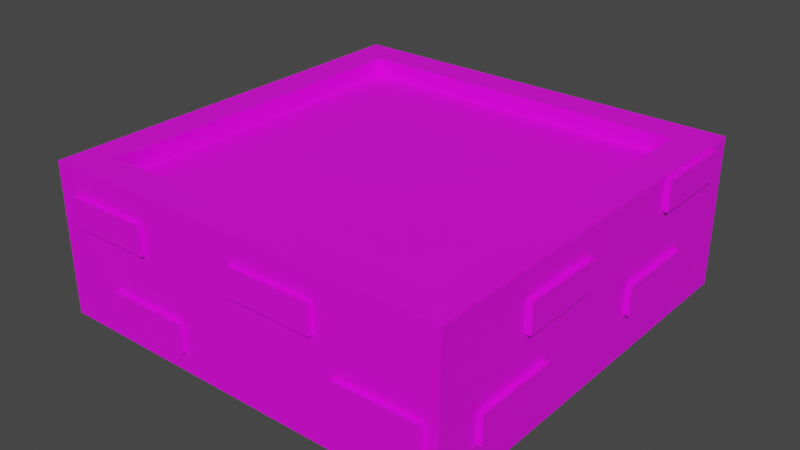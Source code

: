# Source: bonus_base.blend  (saved by Blender 3.6.11; exported with 4.5.12 LTS)
import bpy
from mathutils import Matrix  # noqa: F401  (used for matrix-valued properties, if any)

bpy.ops.wm.read_factory_settings(use_empty=True)
scene = bpy.context.scene
scene.name = 'Scene'

# ---- collections
col_collection = bpy.data.collections.new('Collection'); scene.collection.children.link(col_collection)
col_export = bpy.data.collections.new('Export'); scene.collection.children.link(col_export)
col_rig = bpy.data.collections.new('Rig'); scene.collection.children.link(col_rig)

# ---- images (referenced by path relative to the original .blend; pixels are not part of the script)
import os
ASSET_DIR = os.environ.get("B2B_ASSET_DIR", "")  # directory of the original .blend (textures are referenced by path, not embedded)
HERE = os.path.dirname(os.path.abspath(__file__))  # packed textures are extracted next to this script under _unpacked/

def load_image(name, relpath, width, height, colorspace="sRGB"):
    """Load a texture the original file referenced (path relative to the .blend, or extracted next to this script)."""
    p = next((c for c in (os.path.join(HERE, relpath), os.path.join(ASSET_DIR, relpath)) if relpath and os.path.exists(c)), "")
    if p:
        img = bpy.data.images.load(p, check_existing=True)
        img.name = name
    else:  # same state as the original file: an image datablock whose file is absent (Cycles renders it pink)
        img = bpy.data.images.new(name, width, height)
        img.source = "FILE"
        img.filepath = "//" + (relpath or name)
    img.colorspace_settings.name = colorspace
    return img
img_commonflatpalette_png = load_image('CommonFlatPalette.png', 'CommonFlatPalette.png', 1024, 1024, 'sRGB')

# ---- materials (node trees are filled in below, after node groups)
mat_material = bpy.data.materials.new('Material')
mat_material.use_transparent_shadow = False

# ---- material node trees
mat_material.use_nodes = True; mat_material.node_tree.nodes.clear()
_N = mat_material.node_tree.nodes; _L = mat_material.node_tree.links
n0 = _N.new('ShaderNodeBsdfPrincipled'); n0.name = 'Principled BSDF'; n0.location = (10, 300)
n0.distribution = 'GGX'
n0.subsurface_method = 'RANDOM_WALK_SKIN'
n0.inputs[3].default_value = 1.45
n0.inputs[27].default_value = (0.0, 0.0, 0.0, 1.0)
n0.inputs[28].default_value = 1.0
n1 = _N.new('ShaderNodeOutputMaterial'); n1.name = 'Material Output'; n1.location = (300, 300)
n2 = _N.new('ShaderNodeTexImage'); n2.name = 'Image Texture'; n2.location = (-413, 132)
n2.image = img_commonflatpalette_png
_L.new(n0.outputs[0], n1.inputs[0])
_L.new(n2.outputs[0], n0.inputs[0])
n1.is_active_output = True

# ---- world
world_world = bpy.data.worlds.new('World'); scene.world = world_world
world_world.use_nodes = True; world_world.node_tree.nodes.clear()
_N = world_world.node_tree.nodes; _L = world_world.node_tree.links
n0 = _N.new('ShaderNodeOutputWorld'); n0.name = 'World Output'; n0.location = (300, 300)
n1 = _N.new('ShaderNodeBackground'); n1.name = 'Background'; n1.location = (10, 300)
n1.inputs[0].default_value = (0.05088, 0.05088, 0.05088, 1.0)
_L.new(n1.outputs[0], n0.inputs[0])
n0.is_active_output = True
world_world.color = (0.05088, 0.05088, 0.05088)
world_world.use_sun_shadow = False
world_world.sun_shadow_jitter_overblur = 0.0

# ---- meshes
me_cube = bpy.data.meshes.new('Cube')
me_cube.from_pydata([(-1.0, -1.0, -1.0), (-0.8325, -0.8325, -0.2671), (-1.0, 1.0, -1.0), (-0.8325, 0.8325, -0.2671), (1.0, -1.0, -1.0), (0.8325, -0.8325, -0.2671), (1.0, 1.0, -1.0), (0.8325, 0.8325, -0.2671), (-1.0, -1.0, -0.2671), (-1.0, 1.0, -0.2671), (1.0, 1.0, -0.2671), (1.0, -1.0, -0.2671), (-0.8325, -0.8325, -0.3531), (-0.8325, 0.8325, -0.3531), (0.8325, 0.8325, -0.3531), (0.8325, -0.8325, -0.3531), (0.5302, -1.021, -0.802), (0.5302, -1.021, -0.663), (0.5302, -0.8334, -0.802), (0.5302, -0.8334, -0.663), (0.9396, -1.021, -0.802), (0.9396, -1.021, -0.663), (0.9396, -0.8334, -0.802), (0.9396, -0.8334, -0.663), (0.02643, -1.021, -0.5266), (0.02643, -1.021, -0.3876), (0.02643, -0.8334, -0.5266), (0.02643, -0.8334, -0.3876), (0.4358, -1.021, -0.5266), (0.4358, -1.021, -0.3876), (0.4358, -0.8334, -0.5266), (0.4358, -0.8334, -0.3876), (-0.6936, -1.021, -0.9049), (-0.6936, -1.021, -0.7659), (-0.6936, -0.8334, -0.9049), (-0.6936, -0.8334, -0.7659), (-0.2842, -1.021, -0.9049), (-0.2842, -1.021, -0.7659), (-0.2842, -0.8334, -0.9049), (-0.2842, -0.8334, -0.7659), (-0.8892, -1.021, -0.5317), (-0.8892, -1.021, -0.3928), (-0.8892, -0.8334, -0.5317), (-0.8892, -0.8334, -0.3928), (-0.4799, -1.021, -0.5317), (-0.4799, -1.021, -0.3928), (-0.4799, -0.8334, -0.5317), (-0.4799, -0.8334, -0.3928), (-0.895, 0.8387, -0.4812), (-0.895, 0.8387, -0.3423), (-0.895, 1.027, -0.4812), (-0.895, 1.027, -0.3423), (-0.4856, 0.8387, -0.4812), (-0.4856, 0.8387, -0.3423), (-0.4856, 1.027, -0.4812), (-0.4856, 1.027, -0.3423), (-0.3444, 0.8387, -0.6784), (-0.3444, 0.8387, -0.5395), (-0.3444, 1.027, -0.6784), (-0.3444, 1.027, -0.5395), (0.06502, 0.8387, -0.6784), (0.06502, 0.8387, -0.5395), (0.06502, 1.027, -0.6784), (0.06502, 1.027, -0.5395), (-0.885, 0.8387, -0.9132), (-0.885, 0.8387, -0.7743), (-0.885, 1.027, -0.9132), (-0.885, 1.027, -0.7743), (-0.4756, 0.8387, -0.9132), (-0.4756, 0.8387, -0.7743), (-0.4756, 1.027, -0.9132), (-0.4756, 1.027, -0.7743), (0.1281, 0.8387, -0.9102), (0.1281, 0.8387, -0.7712), (0.1281, 1.027, -0.9102), (0.1281, 1.027, -0.7712), (0.5375, 0.8387, -0.9102), (0.5375, 0.8387, -0.7712), (0.5375, 1.027, -0.9102), (0.5375, 1.027, -0.7712), (0.4552, 0.8387, -0.557), (0.4552, 0.8387, -0.4181), (0.4552, 1.027, -0.557), (0.4552, 1.027, -0.4181), (0.8646, 0.8387, -0.557), (0.8646, 0.8387, -0.4181), (0.8646, 1.027, -0.557), (0.8646, 1.027, -0.4181), (0.8388, 0.8705, -0.4221), (0.8388, 0.8705, -0.2831), (1.027, 0.8705, -0.4221), (1.027, 0.8705, -0.2831), (0.8388, 0.4611, -0.4221), (0.8388, 0.4611, -0.2831), (1.027, 0.4611, -0.4221), (1.027, 0.4611, -0.2831), (0.8388, 0.6244, -0.7963), (0.8388, 0.6244, -0.6574), (1.027, 0.6244, -0.7963), (1.027, 0.6244, -0.6574), (0.8388, 0.215, -0.7963), (0.8388, 0.215, -0.6574), (1.027, 0.215, -0.7963), (1.027, 0.215, -0.6574), (0.8388, -0.1082, -0.5296), (0.8388, -0.1082, -0.3907), (1.027, -0.1082, -0.5296), (1.027, -0.1082, -0.3907), (0.8388, -0.5176, -0.5296), (0.8388, -0.5176, -0.3907), (1.027, -0.5176, -0.5296), (1.027, -0.5176, -0.3907), (0.8388, -0.3786, -0.8472), (0.8388, -0.3786, -0.7083), (1.027, -0.3786, -0.8472), (1.027, -0.3786, -0.7083), (0.8388, -0.788, -0.8472), (0.8388, -0.788, -0.7083), (1.027, -0.788, -0.8472), (1.027, -0.788, -0.7083), (-1.031, -0.3786, -0.8472), (-1.031, -0.3786, -0.7083), (-0.843, -0.3786, -0.8472), (-0.843, -0.3786, -0.7083), (-1.031, -0.788, -0.8472), (-1.031, -0.788, -0.7083), (-0.843, -0.788, -0.8472), (-0.843, -0.788, -0.7083), (-1.031, 0.7108, -0.4883), (-1.031, 0.7108, -0.3493), (-0.843, 0.7108, -0.4883), (-0.843, 0.7108, -0.3493), (-1.031, 0.3014, -0.4883), (-1.031, 0.3014, -0.3493), (-0.843, 0.3014, -0.4883), (-0.843, 0.3014, -0.3493), (-1.031, 0.8574, -0.8694), (-1.031, 0.8574, -0.7305), (-0.843, 0.8574, -0.8694), (-0.843, 0.8574, -0.7305), (-1.031, 0.448, -0.8694), (-1.031, 0.448, -0.7305), (-0.843, 0.448, -0.8694), (-0.843, 0.448, -0.7305), (-1.031, 0.2072, -0.7011), (-1.031, 0.2072, -0.5622), (-0.843, 0.2072, -0.7011), (-0.843, 0.2072, -0.5622), (-1.031, -0.2022, -0.7011), (-1.031, -0.2022, -0.5622), (-0.843, -0.2022, -0.7011), (-0.843, -0.2022, -0.5622), (-1.031, -0.5072, -0.4794), (-1.031, -0.5072, -0.3405), (-0.843, -0.5072, -0.4794), (-0.843, -0.5072, -0.3405), (-1.031, -0.9166, -0.4794), (-1.031, -0.9166, -0.3405), (-0.843, -0.9166, -0.4794), (-0.843, -0.9166, -0.3405)], [], [(0, 8, 9, 2), (2, 9, 10, 6), (6, 10, 11, 4), (4, 11, 8, 0), (2, 6, 4, 0), (5, 7, 14, 15), (1, 3, 9, 8), (3, 7, 10, 9), (7, 5, 11, 10), (5, 1, 8, 11), (14, 13, 12, 15), (3, 1, 12, 13), (1, 5, 15, 12), (7, 3, 13, 14), (16, 17, 19, 18), (18, 19, 23, 22), (22, 23, 21, 20), (20, 21, 17, 16), (18, 22, 20, 16), (23, 19, 17, 21), (24, 25, 27, 26), (26, 27, 31, 30), (30, 31, 29, 28), (28, 29, 25, 24), (26, 30, 28, 24), (31, 27, 25, 29), (32, 33, 35, 34), (34, 35, 39, 38), (38, 39, 37, 36), (36, 37, 33, 32), (34, 38, 36, 32), (39, 35, 33, 37), (40, 41, 43, 42), (42, 43, 47, 46), (46, 47, 45, 44), (44, 45, 41, 40), (42, 46, 44, 40), (47, 43, 41, 45), (48, 49, 51, 50), (50, 51, 55, 54), (54, 55, 53, 52), (52, 53, 49, 48), (50, 54, 52, 48), (55, 51, 49, 53), (56, 57, 59, 58), (58, 59, 63, 62), (62, 63, 61, 60), (60, 61, 57, 56), (58, 62, 60, 56), (63, 59, 57, 61), (64, 65, 67, 66), (66, 67, 71, 70), (70, 71, 69, 68), (68, 69, 65, 64), (66, 70, 68, 64), (71, 67, 65, 69), (72, 73, 75, 74), (74, 75, 79, 78), (78, 79, 77, 76), (76, 77, 73, 72), (74, 78, 76, 72), (79, 75, 73, 77), (80, 81, 83, 82), (82, 83, 87, 86), (86, 87, 85, 84), (84, 85, 81, 80), (82, 86, 84, 80), (87, 83, 81, 85), (88, 89, 91, 90), (90, 91, 95, 94), (94, 95, 93, 92), (92, 93, 89, 88), (90, 94, 92, 88), (95, 91, 89, 93), (96, 97, 99, 98), (98, 99, 103, 102), (102, 103, 101, 100), (100, 101, 97, 96), (98, 102, 100, 96), (103, 99, 97, 101), (104, 105, 107, 106), (106, 107, 111, 110), (110, 111, 109, 108), (108, 109, 105, 104), (106, 110, 108, 104), (111, 107, 105, 109), (112, 113, 115, 114), (114, 115, 119, 118), (118, 119, 117, 116), (116, 117, 113, 112), (114, 118, 116, 112), (119, 115, 113, 117), (120, 121, 123, 122), (122, 123, 127, 126), (126, 127, 125, 124), (124, 125, 121, 120), (122, 126, 124, 120), (127, 123, 121, 125), (128, 129, 131, 130), (130, 131, 135, 134), (134, 135, 133, 132), (132, 133, 129, 128), (130, 134, 132, 128), (135, 131, 129, 133), (136, 137, 139, 138), (138, 139, 143, 142), (142, 143, 141, 140), (140, 141, 137, 136), (138, 142, 140, 136), (143, 139, 137, 141), (144, 145, 147, 146), (146, 147, 151, 150), (150, 151, 149, 148), (148, 149, 145, 144), (146, 150, 148, 144), (151, 147, 145, 149), (152, 153, 155, 154), (154, 155, 159, 158), (158, 159, 157, 156), (156, 157, 153, 152), (154, 158, 156, 152), (159, 155, 153, 157)])
_uv = me_cube.uv_layers.new(name='UVMap')
_uv.uv.foreach_set('vector', [0.159, 0.03184, 0.159, 0.03184, 0.159, 0.03184, 0.159, 0.03184, 0.159, 0.03184, 0.159, 0.03184, 0.159, 0.03184, 0.159, 0.03184, 0.159, 0.03184, 0.159, 0.03184, 0.159, 0.03184, 0.159, 0.03184, 0.159, 0.03184, 0.159, 0.03184, 0.159, 0.03184, 0.159, 0.03184, 0.159, 0.03184, 0.159, 0.03184, 0.159, 0.03184, 0.159, 0.03184, 0.159, 0.03184, 0.159, 0.03184, 0.159, 0.03184, 0.159, 0.03184, 0.159, 0.03184, 0.159, 0.03184, 0.159, 0.03184, 0.159, 0.03184, 0.159, 0.03184, 0.159, 0.03184, 0.159, 0.03184, 0.159, 0.03184, 0.159, 0.03184, 0.159, 0.03184, 0.159, 0.03184, 0.159, 0.03184, 0.159, 0.03184, 0.159, 0.03184, 0.159, 0.03184, 0.159, 0.03184, 0.2229, 0.02042, 0.2229, 0.02042, 0.2229, 0.02042, 0.2229, 0.02042, 0.159, 0.03184, 0.159, 0.03184, 0.159, 0.03184, 0.159, 0.03184, 0.159, 0.03184, 0.159, 0.03184, 0.159, 0.03184, 0.159, 0.03184, 0.159, 0.03184, 0.159, 0.03184, 0.159, 0.03184, 0.159, 0.03184, 0.0923, 0.03339, 0.0923, 0.03339, 0.0923, 0.03339, 0.0923, 0.03339, 0.0923, 0.03339, 0.0923, 0.03339, 0.0923, 0.03339, 0.0923, 0.03339, 0.0923, 0.03339, 0.0923, 0.03339, 0.0923, 0.03339, 0.0923, 0.03339, 0.0923, 0.03339, 0.0923, 0.03339, 0.0923, 0.03339, 0.0923, 0.03339, 0.0923, 0.03339, 0.0923, 0.03339, 0.0923, 0.03339, 0.0923, 0.03339, 0.0923, 0.03339, 0.0923, 0.03339, 0.0923, 0.03339, 0.0923, 0.03339, 0.0923, 0.03339, 0.0923, 0.03339, 0.0923, 0.03339, 0.0923, 0.03339, 0.0923, 0.03339, 0.0923, 0.03339, 0.0923, 0.03339, 0.0923, 0.03339, 0.0923, 0.03339, 0.0923, 0.03339, 0.0923, 0.03339, 0.0923, 0.03339, 0.0923, 0.03339, 0.0923, 0.03339, 0.0923, 0.03339, 0.0923, 0.03339, 0.0923, 0.03339, 0.0923, 0.03339, 0.0923, 0.03339, 0.0923, 0.03339, 0.0923, 0.03339, 0.0923, 0.03339, 0.0923, 0.03339, 0.0923, 0.03339, 0.0923, 0.03339, 0.0923, 0.03339, 0.0923, 0.03339, 0.0923, 0.03339, 0.0923, 0.03339, 0.0923, 0.03339, 0.0923, 0.03339, 0.0923, 0.03339, 0.0923, 0.03339, 0.0923, 0.03339, 0.0923, 0.03339, 0.0923, 0.03339, 0.0923, 0.03339, 0.0923, 0.03339, 0.0923, 0.03339, 0.0923, 0.03339, 0.0923, 0.03339, 0.0923, 0.03339, 0.0923, 0.03339, 0.0923, 0.03339, 0.0923, 0.03339, 0.0923, 0.03339, 0.0923, 0.03339, 0.0923, 0.03339, 0.0923, 0.03339, 0.0923, 0.03339, 0.0923, 0.03339, 0.0923, 0.03339, 0.0923, 0.03339, 0.0923, 0.03339, 0.0923, 0.03339, 0.0923, 0.03339, 0.0923, 0.03339, 0.0923, 0.03339, 0.0923, 0.03339, 0.0923, 0.03339, 0.0923, 0.03339, 0.0923, 0.03339, 0.0923, 0.03339, 0.0923, 0.03339, 0.0923, 0.03339, 0.0923, 0.03339, 0.0923, 0.03339, 0.0923, 0.03339, 0.0923, 0.03339, 0.0923, 0.03339, 0.0923, 0.03339, 0.0923, 0.03339, 0.0923, 0.03339, 0.0923, 0.03339, 0.0923, 0.03339, 0.0923, 0.03339, 0.0923, 0.03339, 0.0923, 0.03339, 0.0923, 0.03339, 0.0923, 0.03339, 0.0923, 0.03339, 0.0923, 0.03339, 0.0923, 0.03339, 0.0923, 0.03339, 0.0923, 0.03339, 0.0923, 0.03339, 0.0923, 0.03339, 0.0923, 0.03339, 0.0923, 0.03339, 0.0923, 0.03339, 0.0923, 0.03339, 0.0923, 0.03339, 0.0923, 0.03339, 0.0923, 0.03339, 0.0923, 0.03339, 0.0923, 0.03339, 0.0923, 0.03339, 0.0923, 0.03339, 0.0923, 0.03339, 0.0923, 0.03339, 0.0923, 0.03339, 0.0923, 0.03339, 0.0923, 0.03339, 0.0923, 0.03339, 0.0923, 0.03339, 0.0923, 0.03339, 0.0923, 0.03339, 0.0923, 0.03339, 0.0923, 0.03339, 0.0923, 0.03339, 0.0923, 0.03339, 0.0923, 0.03339, 0.0923, 0.03339, 0.0923, 0.03339, 0.0923, 0.03339, 0.0923, 0.03339, 0.0923, 0.03339, 0.0923, 0.03339, 0.0923, 0.03339, 0.0923, 0.03339, 0.0923, 0.03339, 0.0923, 0.03339, 0.0923, 0.03339, 0.0923, 0.03339, 0.0923, 0.03339, 0.0923, 0.03339, 0.0923, 0.03339, 0.0923, 0.03339, 0.0923, 0.03339, 0.0923, 0.03339, 0.0923, 0.03339, 0.0923, 0.03339, 0.0923, 0.03339, 0.0923, 0.03339, 0.0923, 0.03339, 0.0923, 0.03339, 0.0923, 0.03339, 0.0923, 0.03339, 0.0923, 0.03339, 0.0923, 0.03339, 0.0923, 0.03339, 0.0923, 0.03339, 0.0923, 0.03339, 0.0923, 0.03339, 0.0923, 0.03339, 0.0923, 0.03339, 0.0923, 0.03339, 0.0923, 0.03339, 0.0923, 0.03339, 0.0923, 0.03339, 0.0923, 0.03339, 0.0923, 0.03339, 0.0923, 0.03339, 0.0923, 0.03339, 0.0923, 0.03339, 0.0923, 0.03339, 0.0923, 0.03339, 0.0923, 0.03339, 0.0923, 0.03339, 0.0923, 0.03339, 0.0923, 0.03339, 0.0923, 0.03339, 0.0923, 0.03339, 0.0923, 0.03339, 0.0923, 0.03339, 0.0923, 0.03339, 0.0923, 0.03339, 0.0923, 0.03339, 0.0923, 0.03339, 0.0923, 0.03339, 0.0923, 0.03339, 0.0923, 0.03339, 0.0923, 0.03339, 0.0923, 0.03339, 0.0923, 0.03339, 0.0923, 0.03339, 0.0923, 0.03339, 0.0923, 0.03339, 0.0923, 0.03339, 0.0923, 0.03339, 0.0923, 0.03339, 0.0923, 0.03339, 0.0923, 0.03339, 0.0923, 0.03339, 0.0923, 0.03339, 0.0923, 0.03339, 0.0923, 0.03339, 0.0923, 0.03339, 0.0923, 0.03339, 0.0923, 0.03339, 0.0923, 0.03339, 0.0923, 0.03339, 0.0923, 0.03339, 0.0923, 0.03339, 0.0923, 0.03339, 0.0923, 0.03339, 0.0923, 0.03339, 0.0923, 0.03339, 0.0923, 0.03339, 0.0923, 0.03339, 0.0923, 0.03339, 0.0923, 0.03339, 0.0923, 0.03339, 0.0923, 0.03339, 0.0923, 0.03339, 0.0923, 0.03339, 0.0923, 0.03339, 0.0923, 0.03339, 0.0923, 0.03339, 0.0923, 0.03339, 0.0923, 0.03339, 0.0923, 0.03339, 0.0923, 0.03339, 0.0923, 0.03339, 0.0923, 0.03339, 0.0923, 0.03339, 0.0923, 0.03339, 0.0923, 0.03339, 0.0923, 0.03339, 0.0923, 0.03339, 0.0923, 0.03339, 0.0923, 0.03339, 0.0923, 0.03339, 0.0923, 0.03339, 0.0923, 0.03339, 0.0923, 0.03339, 0.0923, 0.03339, 0.0923, 0.03339, 0.0923, 0.03339, 0.0923, 0.03339, 0.0923, 0.03339, 0.0923, 0.03339, 0.0923, 0.03339, 0.0923, 0.03339, 0.0923, 0.03339, 0.0923, 0.03339, 0.0923, 0.03339, 0.0923, 0.03339, 0.0923, 0.03339, 0.0923, 0.03339, 0.0923, 0.03339, 0.0923, 0.03339, 0.0923, 0.03339, 0.0923, 0.03339, 0.0923, 0.03339, 0.0923, 0.03339, 0.0923, 0.03339, 0.0923, 0.03339, 0.0923, 0.03339, 0.0923, 0.03339, 0.0923, 0.03339, 0.0923, 0.03339, 0.0923, 0.03339, 0.0923, 0.03339, 0.0923, 0.03339, 0.0923, 0.03339, 0.0923, 0.03339, 0.0923, 0.03339, 0.0923, 0.03339, 0.0923, 0.03339, 0.0923, 0.03339, 0.0923, 0.03339, 0.0923, 0.03339, 0.0923, 0.03339, 0.0923, 0.03339, 0.0923, 0.03339, 0.0923, 0.03339, 0.0923, 0.03339, 0.0923, 0.03339, 0.0923, 0.03339, 0.0923, 0.03339, 0.0923, 0.03339, 0.0923, 0.03339, 0.0923, 0.03339, 0.0923, 0.03339, 0.0923, 0.03339, 0.0923, 0.03339, 0.0923, 0.03339, 0.0923, 0.03339, 0.0923, 0.03339, 0.0923, 0.03339, 0.0923, 0.03339, 0.0923, 0.03339, 0.0923, 0.03339, 0.0923, 0.03339, 0.0923, 0.03339, 0.0923, 0.03339, 0.0923, 0.03339, 0.0923, 0.03339, 0.0923, 0.03339, 0.0923, 0.03339, 0.0923, 0.03339, 0.0923, 0.03339, 0.0923, 0.03339, 0.0923, 0.03339, 0.0923, 0.03339, 0.0923, 0.03339, 0.0923, 0.03339, 0.0923, 0.03339, 0.0923, 0.03339, 0.0923, 0.03339, 0.0923, 0.03339, 0.0923, 0.03339, 0.0923, 0.03339, 0.0923, 0.03339, 0.0923, 0.03339, 0.0923, 0.03339, 0.0923, 0.03339, 0.0923, 0.03339, 0.0923, 0.03339, 0.0923, 0.03339, 0.0923, 0.03339, 0.0923, 0.03339, 0.0923, 0.03339, 0.0923, 0.03339, 0.0923, 0.03339, 0.0923, 0.03339, 0.0923, 0.03339, 0.0923, 0.03339, 0.0923, 0.03339, 0.0923, 0.03339, 0.0923, 0.03339, 0.0923, 0.03339, 0.0923, 0.03339, 0.0923, 0.03339, 0.0923, 0.03339, 0.0923, 0.03339, 0.0923, 0.03339, 0.0923, 0.03339, 0.0923, 0.03339, 0.0923, 0.03339, 0.0923, 0.03339, 0.0923, 0.03339, 0.0923, 0.03339, 0.0923, 0.03339, 0.0923, 0.03339, 0.0923, 0.03339, 0.0923, 0.03339, 0.0923, 0.03339, 0.0923, 0.03339, 0.0923, 0.03339, 0.0923, 0.03339, 0.0923, 0.03339, 0.0923, 0.03339, 0.0923, 0.03339, 0.0923, 0.03339, 0.0923, 0.03339, 0.0923, 0.03339, 0.0923, 0.03339, 0.0923, 0.03339, 0.0923, 0.03339, 0.0923, 0.03339, 0.0923, 0.03339, 0.0923, 0.03339, 0.0923, 0.03339, 0.0923, 0.03339, 0.0923, 0.03339, 0.0923, 0.03339, 0.0923, 0.03339, 0.0923, 0.03339, 0.0923, 0.03339, 0.0923, 0.03339, 0.0923, 0.03339, 0.0923, 0.03339, 0.0923, 0.03339, 0.0923, 0.03339, 0.0923, 0.03339, 0.0923, 0.03339, 0.0923, 0.03339, 0.0923, 0.03339, 0.0923, 0.03339, 0.0923, 0.03339, 0.0923, 0.03339, 0.0923, 0.03339, 0.0923, 0.03339, 0.0923, 0.03339, 0.0923, 0.03339, 0.0923, 0.03339, 0.0923, 0.03339, 0.0923, 0.03339, 0.0923, 0.03339, 0.0923, 0.03339, 0.0923, 0.03339, 0.0923, 0.03339, 0.0923, 0.03339, 0.0923, 0.03339, 0.0923, 0.03339, 0.0923, 0.03339, 0.0923, 0.03339, 0.0923, 0.03339, 0.0923, 0.03339, 0.0923, 0.03339, 0.0923, 0.03339, 0.0923, 0.03339, 0.0923, 0.03339, 0.0923, 0.03339, 0.0923, 0.03339, 0.0923, 0.03339, 0.0923, 0.03339, 0.0923, 0.03339, 0.0923, 0.03339, 0.0923, 0.03339, 0.0923, 0.03339, 0.0923, 0.03339, 0.0923, 0.03339, 0.0923, 0.03339, 0.0923, 0.03339, 0.0923, 0.03339])
me_cube.materials.append(mat_material)
me_cube.update()

# ---- objects
ob_cube = bpy.data.objects.new('Cube', me_cube)

# ---- transforms, parenting, visibility, modifiers, constraints
ob_cube.location = (0.0, 0.0, 1.0)

# ---- collection membership
col_rig.objects.link(ob_cube)

# ---- scene / render settings (as saved in the file)
scene.frame_start = 0; scene.frame_end = 80; scene.frame_set(30)
scene.render.engine = 'BLENDER_EEVEE_NEXT'
scene.cycles.sampling_pattern = 'TABULATED_SOBOL'
scene.view_settings.view_transform = 'Filmic'
bpy.context.view_layer.update()

# ---- added for rendering (the .blend has no active camera and no usable light): camera, sun
cam_auto = bpy.data.cameras.new('AutoCamera')
cam_auto.lens = 50.0
cam_auto.sensor_width = 36.0
cam_auto.clip_end = 1000.0
ob_auto_camera = bpy.data.objects.new('AutoCamera', cam_auto)
scene.collection.objects.link(ob_auto_camera)
ob_auto_camera.location = (2.76868, -3.3223, 2.58308)
ob_auto_camera.rotation_euler = (1.09748, -7.21219e-08, 0.694738)
scene.camera = ob_auto_camera
light_auto_sun = bpy.data.lights.new('AutoSun', 'SUN')
light_auto_sun.energy = 3.0
light_auto_sun.angle = 0.0523599
ob_auto_sun = bpy.data.objects.new('AutoSun', light_auto_sun)
scene.collection.objects.link(ob_auto_sun)
ob_auto_sun.rotation_euler = (0.872665, 0.174533, 0.523599)
bpy.context.view_layer.update()
